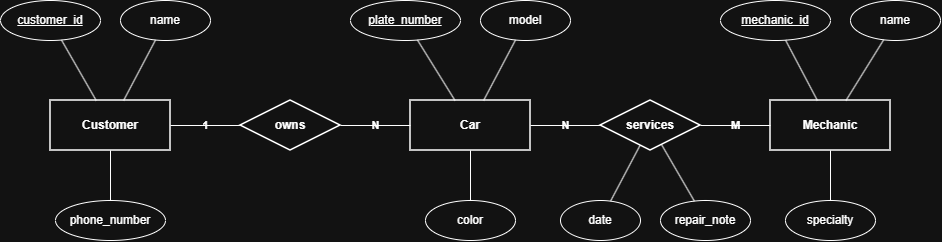

The diagram above was exported from draw.io. Its source (the exported page's mxGraphModel, read from the mxfile embedded in the PNG):
<mxGraphModel dx="954" dy="563" grid="1" gridSize="10" guides="1" tooltips="1" connect="1" arrows="1" fold="1" page="1" pageScale="1" pageWidth="850" pageHeight="1100" math="0" shadow="0">
  <root>
    <mxCell id="0" />
    <mxCell id="1" parent="0" />
    <mxCell id="ent_cust" parent="1" style="rounded=0;whiteSpace=wrap;html=1;fontStyle=1;strokeWidth=1.5;" value="Customer" vertex="1">
      <mxGeometry height="50" width="120" x="80" y="230" as="geometry" />
    </mxCell>
    <mxCell id="att_cid" parent="1" style="ellipse;whiteSpace=wrap;html=1;" value="&lt;u&gt;customer_id&lt;/u&gt;" vertex="1">
      <mxGeometry height="40" width="100" x="30" y="130" as="geometry" />
    </mxCell>
    <mxCell id="att_cname" parent="1" style="ellipse;whiteSpace=wrap;html=1;" value="name" vertex="1">
      <mxGeometry height="40" width="90" x="150" y="130" as="geometry" />
    </mxCell>
    <mxCell id="att_cphone" parent="1" style="ellipse;whiteSpace=wrap;html=1;" value="phone_number" vertex="1">
      <mxGeometry height="40" width="110" x="85" y="330" as="geometry" />
    </mxCell>
    <mxCell id="e_cid" edge="1" parent="1" source="att_cid" style="endArrow=none;html=1;rounded=0;" target="ent_cust">
      <mxGeometry relative="1" as="geometry" />
    </mxCell>
    <mxCell id="e_cname" edge="1" parent="1" source="att_cname" style="endArrow=none;html=1;rounded=0;" target="ent_cust">
      <mxGeometry relative="1" as="geometry" />
    </mxCell>
    <mxCell id="e_cphone" edge="1" parent="1" source="att_cphone" style="endArrow=none;html=1;rounded=0;" target="ent_cust">
      <mxGeometry relative="1" as="geometry" />
    </mxCell>
    <mxCell id="rel_owns" parent="1" style="rhombus;whiteSpace=wrap;html=1;fontStyle=1;strokeWidth=1.5;" value="owns" vertex="1">
      <mxGeometry height="50" width="100" x="270" y="230" as="geometry" />
    </mxCell>
    <mxCell id="e_cust_owns" edge="1" parent="1" source="ent_cust" style="endArrow=none;html=1;rounded=0;fontStyle=1;labelBackgroundColor=none;" target="rel_owns" value="1">
      <mxGeometry relative="1" as="geometry" />
    </mxCell>
    <mxCell id="ent_car" parent="1" style="rounded=0;whiteSpace=wrap;html=1;fontStyle=1;strokeWidth=1.5;" value="Car" vertex="1">
      <mxGeometry height="50" width="120" x="440" y="230" as="geometry" />
    </mxCell>
    <mxCell id="e_owns_car" edge="1" parent="1" source="rel_owns" style="endArrow=none;html=1;rounded=0;fontStyle=1;labelBackgroundColor=none;" target="ent_car" value="N">
      <mxGeometry relative="1" as="geometry" />
    </mxCell>
    <mxCell id="att_plate" parent="1" style="ellipse;whiteSpace=wrap;html=1;" value="&lt;u&gt;plate_number&lt;/u&gt;" vertex="1">
      <mxGeometry height="40" width="110" x="380" y="130" as="geometry" />
    </mxCell>
    <mxCell id="att_model" parent="1" style="ellipse;whiteSpace=wrap;html=1;" value="model" vertex="1">
      <mxGeometry height="40" width="90" x="510" y="130" as="geometry" />
    </mxCell>
    <mxCell id="att_color" parent="1" style="ellipse;whiteSpace=wrap;html=1;" value="color" vertex="1">
      <mxGeometry height="40" width="90" x="455" y="330" as="geometry" />
    </mxCell>
    <mxCell id="e_plate" edge="1" parent="1" source="att_plate" style="endArrow=none;html=1;rounded=0;" target="ent_car">
      <mxGeometry relative="1" as="geometry" />
    </mxCell>
    <mxCell id="e_model" edge="1" parent="1" source="att_model" style="endArrow=none;html=1;rounded=0;" target="ent_car">
      <mxGeometry relative="1" as="geometry" />
    </mxCell>
    <mxCell id="e_color" edge="1" parent="1" source="att_color" style="endArrow=none;html=1;rounded=0;" target="ent_car">
      <mxGeometry relative="1" as="geometry" />
    </mxCell>
    <mxCell id="rel_serv" parent="1" style="rhombus;whiteSpace=wrap;html=1;fontStyle=1;strokeWidth=1.5;" value="services" vertex="1">
      <mxGeometry height="50" width="100" x="630" y="230" as="geometry" />
    </mxCell>
    <mxCell id="e_car_serv" edge="1" parent="1" source="ent_car" style="endArrow=none;html=1;rounded=0;fontStyle=1;labelBackgroundColor=none;" target="rel_serv" value="N">
      <mxGeometry relative="1" as="geometry" />
    </mxCell>
    <mxCell id="att_date" parent="1" style="ellipse;whiteSpace=wrap;html=1;" value="date" vertex="1">
      <mxGeometry height="40" width="80" x="590" y="330" as="geometry" />
    </mxCell>
    <mxCell id="att_note" parent="1" style="ellipse;whiteSpace=wrap;html=1;" value="repair_note" vertex="1">
      <mxGeometry height="40" width="90" x="690" y="330" as="geometry" />
    </mxCell>
    <mxCell id="e_date" edge="1" parent="1" source="att_date" style="endArrow=none;html=1;rounded=0;" target="rel_serv">
      <mxGeometry relative="1" as="geometry" />
    </mxCell>
    <mxCell id="e_note" edge="1" parent="1" source="att_note" style="endArrow=none;html=1;rounded=0;" target="rel_serv">
      <mxGeometry relative="1" as="geometry" />
    </mxCell>
    <mxCell id="ent_mech" parent="1" style="rounded=0;whiteSpace=wrap;html=1;fontStyle=1;strokeWidth=1.5;" value="Mechanic" vertex="1">
      <mxGeometry height="50" width="120" x="800" y="230" as="geometry" />
    </mxCell>
    <mxCell id="e_serv_mech" edge="1" parent="1" source="rel_serv" style="endArrow=none;html=1;rounded=0;fontStyle=1;labelBackgroundColor=none;" target="ent_mech" value="M">
      <mxGeometry relative="1" as="geometry" />
    </mxCell>
    <mxCell id="att_mid" parent="1" style="ellipse;whiteSpace=wrap;html=1;" value="&lt;u&gt;mechanic_id&lt;/u&gt;" vertex="1">
      <mxGeometry height="40" width="110" x="750" y="130" as="geometry" />
    </mxCell>
    <mxCell id="att_mname" parent="1" style="ellipse;whiteSpace=wrap;html=1;" value="name" vertex="1">
      <mxGeometry height="40" width="90" x="880" y="130" as="geometry" />
    </mxCell>
    <mxCell id="att_spec" parent="1" style="ellipse;whiteSpace=wrap;html=1;" value="specialty" vertex="1">
      <mxGeometry height="40" width="90" x="815" y="330" as="geometry" />
    </mxCell>
    <mxCell id="e_mid" edge="1" parent="1" source="att_mid" style="endArrow=none;html=1;rounded=0;" target="ent_mech">
      <mxGeometry relative="1" as="geometry" />
    </mxCell>
    <mxCell id="e_mname" edge="1" parent="1" source="att_mname" style="endArrow=none;html=1;rounded=0;" target="ent_mech">
      <mxGeometry relative="1" as="geometry" />
    </mxCell>
    <mxCell id="e_spec" edge="1" parent="1" source="att_spec" style="endArrow=none;html=1;rounded=0;" target="ent_mech">
      <mxGeometry relative="1" as="geometry" />
    </mxCell>
  </root>
</mxGraphModel>